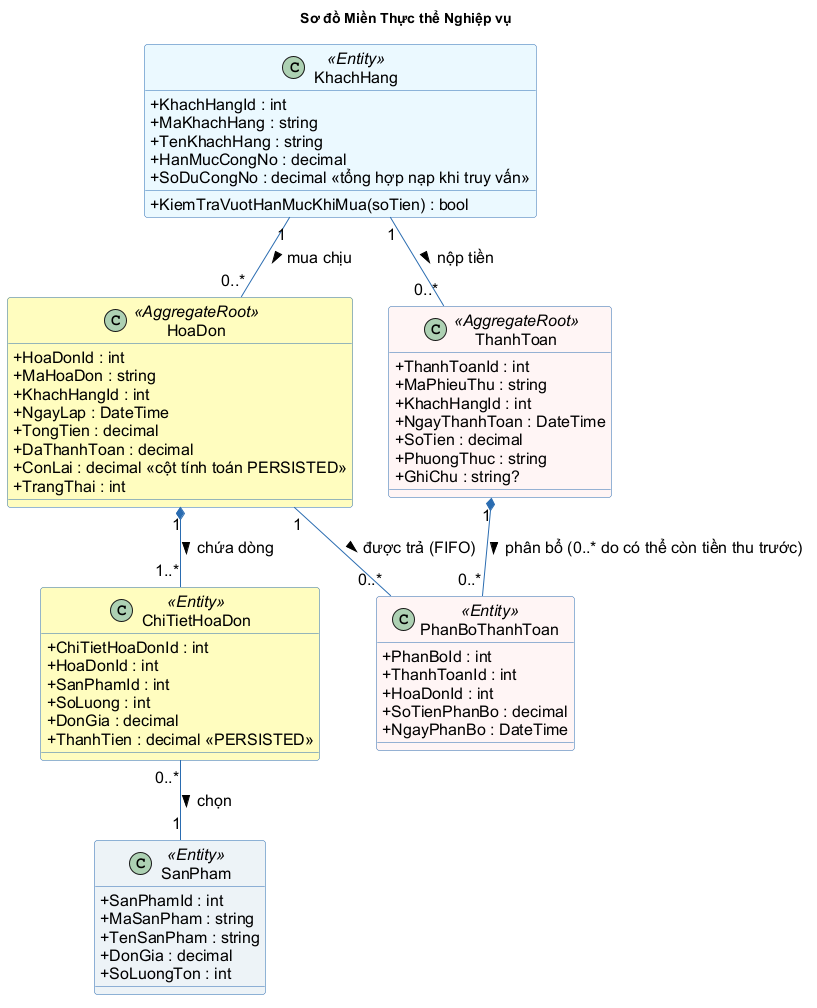

The diagram above was rendered by PlantUML. Its source (embedded in the PNG):
@startuml BaoCao_DomainModel
title Sơ đồ Miền Thực thể Nghiệp vụ

skinparam classAttributeIconSize 0
skinparam packageStyle rectangle
skinparam shadowing false
skinparam defaultFontName Arial
skinparam defaultFontSize 16
skinparam roundCorner 6

skinparam class {
    BackgroundColor #FFFFFF
    BorderColor #2B6CB0
    ArrowColor #2B6CB0
    FontSize 16
}

class KhachHang <<Entity>> #EBF8FF {
    + KhachHangId : int
    + MaKhachHang : string
    + TenKhachHang : string
    + HanMucCongNo : decimal
    + SoDuCongNo : decimal <<tổng hợp nạp khi truy vấn>>
    + KiemTraVuotHanMucKhiMua(soTien) : bool
}

class HoaDon <<AggregateRoot>> #FEFCBF {
    + HoaDonId : int
    + MaHoaDon : string
    + KhachHangId : int
    + NgayLap : DateTime
    + TongTien : decimal
    + DaThanhToan : decimal
    + ConLai : decimal <<cột tính toán PERSISTED>>
    + TrangThai : int
}

class ChiTietHoaDon <<Entity>> #FEFCBF {
    + ChiTietHoaDonId : int
    + HoaDonId : int
    + SanPhamId : int
    + SoLuong : int
    + DonGia : decimal
    + ThanhTien : decimal <<PERSISTED>>
}

class SanPham <<Entity>> #EDF2F7 {
    + SanPhamId : int
    + MaSanPham : string
    + TenSanPham : string
    + DonGia : decimal
    + SoLuongTon : int
}

class ThanhToan <<AggregateRoot>> #FFF5F5 {
    + ThanhToanId : int
    + MaPhieuThu : string
    + KhachHangId : int
    + NgayThanhToan : DateTime
    + SoTien : decimal
    + PhuongThuc : string
    + GhiChu : string?
}

class PhanBoThanhToan <<Entity>> #FFF5F5 {
    + PhanBoId : int
    + ThanhToanId : int
    + HoaDonId : int
    + SoTienPhanBo : decimal
    + NgayPhanBo : DateTime
}

' Quan hệ Header - Line & Nghiệp vụ
KhachHang "1" -- "0..*" HoaDon : mua chịu >
HoaDon "1" *-- "1..*" ChiTietHoaDon : chứa dòng >
ChiTietHoaDon "0..*" -- "1" SanPham : chọn >

KhachHang "1" -- "0..*" ThanhToan : nộp tiền >
ThanhToan "1" *-- "0..*" PhanBoThanhToan : phân bổ (0..* do có thể còn tiền thu trước) >
HoaDon "1" -- "0..*" PhanBoThanhToan : được trả (FIFO) >

@enduml